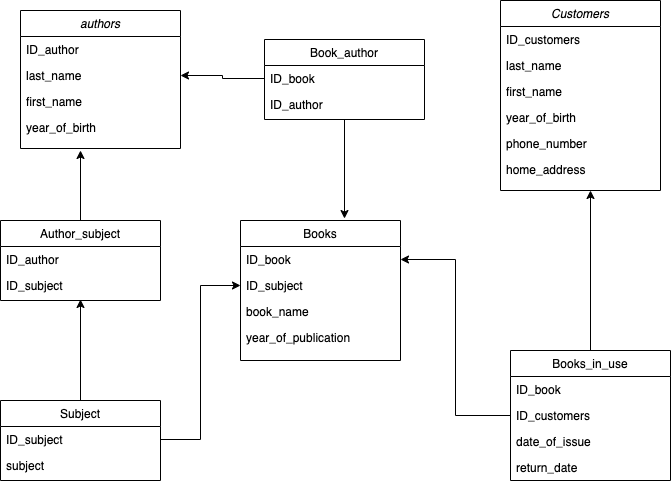

The diagram above was exported from draw.io. Its source (the exported page's mxGraphModel, read from the mxfile embedded in the PNG):
<mxGraphModel dx="954" dy="559" grid="1" gridSize="10" guides="1" tooltips="1" connect="1" arrows="1" fold="1" page="1" pageScale="1" pageWidth="827" pageHeight="1169" math="0" shadow="0">
  <root>
    <mxCell id="WIyWlLk6GJQsqaUBKTNV-0" />
    <mxCell id="WIyWlLk6GJQsqaUBKTNV-1" parent="WIyWlLk6GJQsqaUBKTNV-0" />
    <mxCell id="zkfFHV4jXpPFQw0GAbJ--0" value="authors" style="swimlane;fontStyle=2;align=center;verticalAlign=top;childLayout=stackLayout;horizontal=1;startSize=26;horizontalStack=0;resizeParent=1;resizeLast=0;collapsible=1;marginBottom=0;rounded=0;shadow=0;strokeWidth=1;" parent="WIyWlLk6GJQsqaUBKTNV-1" vertex="1">
      <mxGeometry x="90" y="120" width="160" height="138" as="geometry">
        <mxRectangle x="230" y="140" width="160" height="26" as="alternateBounds" />
      </mxGeometry>
    </mxCell>
    <mxCell id="zkfFHV4jXpPFQw0GAbJ--1" value="ID_author" style="text;align=left;verticalAlign=top;spacingLeft=4;spacingRight=4;overflow=hidden;rotatable=0;points=[[0,0.5],[1,0.5]];portConstraint=eastwest;" parent="zkfFHV4jXpPFQw0GAbJ--0" vertex="1">
      <mxGeometry y="26" width="160" height="26" as="geometry" />
    </mxCell>
    <mxCell id="zkfFHV4jXpPFQw0GAbJ--2" value="last_name" style="text;align=left;verticalAlign=top;spacingLeft=4;spacingRight=4;overflow=hidden;rotatable=0;points=[[0,0.5],[1,0.5]];portConstraint=eastwest;rounded=0;shadow=0;html=0;" parent="zkfFHV4jXpPFQw0GAbJ--0" vertex="1">
      <mxGeometry y="52" width="160" height="26" as="geometry" />
    </mxCell>
    <mxCell id="zkfFHV4jXpPFQw0GAbJ--3" value="first_name" style="text;align=left;verticalAlign=top;spacingLeft=4;spacingRight=4;overflow=hidden;rotatable=0;points=[[0,0.5],[1,0.5]];portConstraint=eastwest;rounded=0;shadow=0;html=0;" parent="zkfFHV4jXpPFQw0GAbJ--0" vertex="1">
      <mxGeometry y="78" width="160" height="26" as="geometry" />
    </mxCell>
    <mxCell id="zkfFHV4jXpPFQw0GAbJ--5" value="year_of_birth" style="text;align=left;verticalAlign=top;spacingLeft=4;spacingRight=4;overflow=hidden;rotatable=0;points=[[0,0.5],[1,0.5]];portConstraint=eastwest;" parent="zkfFHV4jXpPFQw0GAbJ--0" vertex="1">
      <mxGeometry y="104" width="160" height="26" as="geometry" />
    </mxCell>
    <mxCell id="KbqCs-RQNXdM1vCu1dlX-34" style="edgeStyle=orthogonalEdgeStyle;rounded=0;orthogonalLoop=1;jettySize=auto;html=1;exitX=0.5;exitY=0;exitDx=0;exitDy=0;entryX=0.5;entryY=1.038;entryDx=0;entryDy=0;entryPerimeter=0;" edge="1" parent="WIyWlLk6GJQsqaUBKTNV-1" source="zkfFHV4jXpPFQw0GAbJ--6" target="KbqCs-RQNXdM1vCu1dlX-22">
      <mxGeometry relative="1" as="geometry" />
    </mxCell>
    <mxCell id="zkfFHV4jXpPFQw0GAbJ--6" value="Subject" style="swimlane;fontStyle=0;align=center;verticalAlign=top;childLayout=stackLayout;horizontal=1;startSize=26;horizontalStack=0;resizeParent=1;resizeLast=0;collapsible=1;marginBottom=0;rounded=0;shadow=0;strokeWidth=1;" parent="WIyWlLk6GJQsqaUBKTNV-1" vertex="1">
      <mxGeometry x="70" y="510" width="160" height="80" as="geometry">
        <mxRectangle x="130" y="380" width="160" height="26" as="alternateBounds" />
      </mxGeometry>
    </mxCell>
    <mxCell id="zkfFHV4jXpPFQw0GAbJ--7" value="ID_subject" style="text;align=left;verticalAlign=top;spacingLeft=4;spacingRight=4;overflow=hidden;rotatable=0;points=[[0,0.5],[1,0.5]];portConstraint=eastwest;" parent="zkfFHV4jXpPFQw0GAbJ--6" vertex="1">
      <mxGeometry y="26" width="160" height="26" as="geometry" />
    </mxCell>
    <mxCell id="zkfFHV4jXpPFQw0GAbJ--8" value="subject" style="text;align=left;verticalAlign=top;spacingLeft=4;spacingRight=4;overflow=hidden;rotatable=0;points=[[0,0.5],[1,0.5]];portConstraint=eastwest;rounded=0;shadow=0;html=0;" parent="zkfFHV4jXpPFQw0GAbJ--6" vertex="1">
      <mxGeometry y="52" width="160" height="26" as="geometry" />
    </mxCell>
    <mxCell id="zkfFHV4jXpPFQw0GAbJ--17" value="Books" style="swimlane;fontStyle=0;align=center;verticalAlign=top;childLayout=stackLayout;horizontal=1;startSize=26;horizontalStack=0;resizeParent=1;resizeLast=0;collapsible=1;marginBottom=0;rounded=0;shadow=0;strokeWidth=1;" parent="WIyWlLk6GJQsqaUBKTNV-1" vertex="1">
      <mxGeometry x="310" y="330" width="160" height="140" as="geometry">
        <mxRectangle x="550" y="140" width="160" height="26" as="alternateBounds" />
      </mxGeometry>
    </mxCell>
    <mxCell id="zkfFHV4jXpPFQw0GAbJ--18" value="ID_book" style="text;align=left;verticalAlign=top;spacingLeft=4;spacingRight=4;overflow=hidden;rotatable=0;points=[[0,0.5],[1,0.5]];portConstraint=eastwest;" parent="zkfFHV4jXpPFQw0GAbJ--17" vertex="1">
      <mxGeometry y="26" width="160" height="26" as="geometry" />
    </mxCell>
    <mxCell id="zkfFHV4jXpPFQw0GAbJ--19" value="ID_subject" style="text;align=left;verticalAlign=top;spacingLeft=4;spacingRight=4;overflow=hidden;rotatable=0;points=[[0,0.5],[1,0.5]];portConstraint=eastwest;rounded=0;shadow=0;html=0;" parent="zkfFHV4jXpPFQw0GAbJ--17" vertex="1">
      <mxGeometry y="52" width="160" height="26" as="geometry" />
    </mxCell>
    <mxCell id="zkfFHV4jXpPFQw0GAbJ--20" value="book_name" style="text;align=left;verticalAlign=top;spacingLeft=4;spacingRight=4;overflow=hidden;rotatable=0;points=[[0,0.5],[1,0.5]];portConstraint=eastwest;rounded=0;shadow=0;html=0;" parent="zkfFHV4jXpPFQw0GAbJ--17" vertex="1">
      <mxGeometry y="78" width="160" height="26" as="geometry" />
    </mxCell>
    <mxCell id="zkfFHV4jXpPFQw0GAbJ--21" value="year_of_publication" style="text;align=left;verticalAlign=top;spacingLeft=4;spacingRight=4;overflow=hidden;rotatable=0;points=[[0,0.5],[1,0.5]];portConstraint=eastwest;rounded=0;shadow=0;html=0;" parent="zkfFHV4jXpPFQw0GAbJ--17" vertex="1">
      <mxGeometry y="104" width="160" height="26" as="geometry" />
    </mxCell>
    <mxCell id="KbqCs-RQNXdM1vCu1dlX-0" value="Customers" style="swimlane;fontStyle=2;align=center;verticalAlign=top;childLayout=stackLayout;horizontal=1;startSize=26;horizontalStack=0;resizeParent=1;resizeLast=0;collapsible=1;marginBottom=0;rounded=0;shadow=0;strokeWidth=1;" vertex="1" parent="WIyWlLk6GJQsqaUBKTNV-1">
      <mxGeometry x="570" y="110" width="160" height="190" as="geometry">
        <mxRectangle x="230" y="140" width="160" height="26" as="alternateBounds" />
      </mxGeometry>
    </mxCell>
    <mxCell id="KbqCs-RQNXdM1vCu1dlX-1" value="ID_customers" style="text;align=left;verticalAlign=top;spacingLeft=4;spacingRight=4;overflow=hidden;rotatable=0;points=[[0,0.5],[1,0.5]];portConstraint=eastwest;" vertex="1" parent="KbqCs-RQNXdM1vCu1dlX-0">
      <mxGeometry y="26" width="160" height="26" as="geometry" />
    </mxCell>
    <mxCell id="KbqCs-RQNXdM1vCu1dlX-2" value="last_name" style="text;align=left;verticalAlign=top;spacingLeft=4;spacingRight=4;overflow=hidden;rotatable=0;points=[[0,0.5],[1,0.5]];portConstraint=eastwest;rounded=0;shadow=0;html=0;" vertex="1" parent="KbqCs-RQNXdM1vCu1dlX-0">
      <mxGeometry y="52" width="160" height="26" as="geometry" />
    </mxCell>
    <mxCell id="KbqCs-RQNXdM1vCu1dlX-3" value="first_name" style="text;align=left;verticalAlign=top;spacingLeft=4;spacingRight=4;overflow=hidden;rotatable=0;points=[[0,0.5],[1,0.5]];portConstraint=eastwest;rounded=0;shadow=0;html=0;" vertex="1" parent="KbqCs-RQNXdM1vCu1dlX-0">
      <mxGeometry y="78" width="160" height="26" as="geometry" />
    </mxCell>
    <mxCell id="KbqCs-RQNXdM1vCu1dlX-4" value="year_of_birth" style="text;align=left;verticalAlign=top;spacingLeft=4;spacingRight=4;overflow=hidden;rotatable=0;points=[[0,0.5],[1,0.5]];portConstraint=eastwest;" vertex="1" parent="KbqCs-RQNXdM1vCu1dlX-0">
      <mxGeometry y="104" width="160" height="26" as="geometry" />
    </mxCell>
    <mxCell id="KbqCs-RQNXdM1vCu1dlX-5" value="phone_number" style="text;align=left;verticalAlign=top;spacingLeft=4;spacingRight=4;overflow=hidden;rotatable=0;points=[[0,0.5],[1,0.5]];portConstraint=eastwest;" vertex="1" parent="KbqCs-RQNXdM1vCu1dlX-0">
      <mxGeometry y="130" width="160" height="26" as="geometry" />
    </mxCell>
    <mxCell id="KbqCs-RQNXdM1vCu1dlX-7" value="home_address" style="text;align=left;verticalAlign=top;spacingLeft=4;spacingRight=4;overflow=hidden;rotatable=0;points=[[0,0.5],[1,0.5]];portConstraint=eastwest;" vertex="1" parent="KbqCs-RQNXdM1vCu1dlX-0">
      <mxGeometry y="156" width="160" height="26" as="geometry" />
    </mxCell>
    <mxCell id="KbqCs-RQNXdM1vCu1dlX-33" style="edgeStyle=orthogonalEdgeStyle;rounded=0;orthogonalLoop=1;jettySize=auto;html=1;exitX=0.5;exitY=0;exitDx=0;exitDy=0;" edge="1" parent="WIyWlLk6GJQsqaUBKTNV-1" source="KbqCs-RQNXdM1vCu1dlX-15">
      <mxGeometry relative="1" as="geometry">
        <mxPoint x="660" y="300" as="targetPoint" />
      </mxGeometry>
    </mxCell>
    <mxCell id="KbqCs-RQNXdM1vCu1dlX-15" value="Books_in_use" style="swimlane;fontStyle=0;align=center;verticalAlign=top;childLayout=stackLayout;horizontal=1;startSize=26;horizontalStack=0;resizeParent=1;resizeLast=0;collapsible=1;marginBottom=0;rounded=0;shadow=0;strokeWidth=1;" vertex="1" parent="WIyWlLk6GJQsqaUBKTNV-1">
      <mxGeometry x="580" y="460" width="160" height="130" as="geometry">
        <mxRectangle x="130" y="380" width="160" height="26" as="alternateBounds" />
      </mxGeometry>
    </mxCell>
    <mxCell id="KbqCs-RQNXdM1vCu1dlX-16" value="ID_book" style="text;align=left;verticalAlign=top;spacingLeft=4;spacingRight=4;overflow=hidden;rotatable=0;points=[[0,0.5],[1,0.5]];portConstraint=eastwest;" vertex="1" parent="KbqCs-RQNXdM1vCu1dlX-15">
      <mxGeometry y="26" width="160" height="26" as="geometry" />
    </mxCell>
    <mxCell id="KbqCs-RQNXdM1vCu1dlX-17" value="ID_customers" style="text;align=left;verticalAlign=top;spacingLeft=4;spacingRight=4;overflow=hidden;rotatable=0;points=[[0,0.5],[1,0.5]];portConstraint=eastwest;rounded=0;shadow=0;html=0;" vertex="1" parent="KbqCs-RQNXdM1vCu1dlX-15">
      <mxGeometry y="52" width="160" height="26" as="geometry" />
    </mxCell>
    <mxCell id="KbqCs-RQNXdM1vCu1dlX-18" value="date_of_issue" style="text;align=left;verticalAlign=top;spacingLeft=4;spacingRight=4;overflow=hidden;rotatable=0;points=[[0,0.5],[1,0.5]];portConstraint=eastwest;rounded=0;shadow=0;html=0;" vertex="1" parent="KbqCs-RQNXdM1vCu1dlX-15">
      <mxGeometry y="78" width="160" height="26" as="geometry" />
    </mxCell>
    <mxCell id="KbqCs-RQNXdM1vCu1dlX-19" value="return_date" style="text;align=left;verticalAlign=top;spacingLeft=4;spacingRight=4;overflow=hidden;rotatable=0;points=[[0,0.5],[1,0.5]];portConstraint=eastwest;rounded=0;shadow=0;html=0;" vertex="1" parent="KbqCs-RQNXdM1vCu1dlX-15">
      <mxGeometry y="104" width="160" height="26" as="geometry" />
    </mxCell>
    <mxCell id="KbqCs-RQNXdM1vCu1dlX-29" style="edgeStyle=orthogonalEdgeStyle;rounded=0;orthogonalLoop=1;jettySize=auto;html=1;" edge="1" parent="WIyWlLk6GJQsqaUBKTNV-1" source="KbqCs-RQNXdM1vCu1dlX-20">
      <mxGeometry relative="1" as="geometry">
        <mxPoint x="150" y="260" as="targetPoint" />
      </mxGeometry>
    </mxCell>
    <mxCell id="KbqCs-RQNXdM1vCu1dlX-20" value="Author_subject" style="swimlane;fontStyle=0;align=center;verticalAlign=top;childLayout=stackLayout;horizontal=1;startSize=26;horizontalStack=0;resizeParent=1;resizeLast=0;collapsible=1;marginBottom=0;rounded=0;shadow=0;strokeWidth=1;" vertex="1" parent="WIyWlLk6GJQsqaUBKTNV-1">
      <mxGeometry x="70" y="330" width="160" height="80" as="geometry">
        <mxRectangle x="130" y="380" width="160" height="26" as="alternateBounds" />
      </mxGeometry>
    </mxCell>
    <mxCell id="KbqCs-RQNXdM1vCu1dlX-21" value="ID_author" style="text;align=left;verticalAlign=top;spacingLeft=4;spacingRight=4;overflow=hidden;rotatable=0;points=[[0,0.5],[1,0.5]];portConstraint=eastwest;" vertex="1" parent="KbqCs-RQNXdM1vCu1dlX-20">
      <mxGeometry y="26" width="160" height="26" as="geometry" />
    </mxCell>
    <mxCell id="KbqCs-RQNXdM1vCu1dlX-22" value="ID_subject" style="text;align=left;verticalAlign=top;spacingLeft=4;spacingRight=4;overflow=hidden;rotatable=0;points=[[0,0.5],[1,0.5]];portConstraint=eastwest;rounded=0;shadow=0;html=0;" vertex="1" parent="KbqCs-RQNXdM1vCu1dlX-20">
      <mxGeometry y="52" width="160" height="26" as="geometry" />
    </mxCell>
    <mxCell id="KbqCs-RQNXdM1vCu1dlX-31" style="edgeStyle=orthogonalEdgeStyle;rounded=0;orthogonalLoop=1;jettySize=auto;html=1;exitX=0.5;exitY=1;exitDx=0;exitDy=0;entryX=0.65;entryY=-0.014;entryDx=0;entryDy=0;entryPerimeter=0;" edge="1" parent="WIyWlLk6GJQsqaUBKTNV-1" source="KbqCs-RQNXdM1vCu1dlX-23" target="zkfFHV4jXpPFQw0GAbJ--17">
      <mxGeometry relative="1" as="geometry" />
    </mxCell>
    <mxCell id="KbqCs-RQNXdM1vCu1dlX-23" value="Book_author" style="swimlane;fontStyle=0;align=center;verticalAlign=top;childLayout=stackLayout;horizontal=1;startSize=26;horizontalStack=0;resizeParent=1;resizeLast=0;collapsible=1;marginBottom=0;rounded=0;shadow=0;strokeWidth=1;" vertex="1" parent="WIyWlLk6GJQsqaUBKTNV-1">
      <mxGeometry x="334" y="149" width="160" height="80" as="geometry">
        <mxRectangle x="130" y="380" width="160" height="26" as="alternateBounds" />
      </mxGeometry>
    </mxCell>
    <mxCell id="KbqCs-RQNXdM1vCu1dlX-24" value="ID_book" style="text;align=left;verticalAlign=top;spacingLeft=4;spacingRight=4;overflow=hidden;rotatable=0;points=[[0,0.5],[1,0.5]];portConstraint=eastwest;" vertex="1" parent="KbqCs-RQNXdM1vCu1dlX-23">
      <mxGeometry y="26" width="160" height="26" as="geometry" />
    </mxCell>
    <mxCell id="KbqCs-RQNXdM1vCu1dlX-27" style="edgeStyle=orthogonalEdgeStyle;rounded=0;orthogonalLoop=1;jettySize=auto;html=1;exitX=1;exitY=0.5;exitDx=0;exitDy=0;entryX=0;entryY=0.5;entryDx=0;entryDy=0;" edge="1" parent="WIyWlLk6GJQsqaUBKTNV-1" source="zkfFHV4jXpPFQw0GAbJ--7" target="zkfFHV4jXpPFQw0GAbJ--19">
      <mxGeometry relative="1" as="geometry" />
    </mxCell>
    <mxCell id="KbqCs-RQNXdM1vCu1dlX-30" style="edgeStyle=orthogonalEdgeStyle;rounded=0;orthogonalLoop=1;jettySize=auto;html=1;exitX=0;exitY=0.5;exitDx=0;exitDy=0;entryX=1;entryY=0.5;entryDx=0;entryDy=0;" edge="1" parent="WIyWlLk6GJQsqaUBKTNV-1" source="KbqCs-RQNXdM1vCu1dlX-24" target="zkfFHV4jXpPFQw0GAbJ--2">
      <mxGeometry relative="1" as="geometry" />
    </mxCell>
    <mxCell id="KbqCs-RQNXdM1vCu1dlX-25" value="ID_author" style="text;align=left;verticalAlign=top;spacingLeft=4;spacingRight=4;overflow=hidden;rotatable=0;points=[[0,0.5],[1,0.5]];portConstraint=eastwest;rounded=0;shadow=0;html=0;" vertex="1" parent="WIyWlLk6GJQsqaUBKTNV-1">
      <mxGeometry x="334" y="201" width="160" height="26" as="geometry" />
    </mxCell>
    <mxCell id="KbqCs-RQNXdM1vCu1dlX-32" style="edgeStyle=orthogonalEdgeStyle;rounded=0;orthogonalLoop=1;jettySize=auto;html=1;exitX=0;exitY=0.5;exitDx=0;exitDy=0;entryX=1;entryY=0.5;entryDx=0;entryDy=0;" edge="1" parent="WIyWlLk6GJQsqaUBKTNV-1" source="KbqCs-RQNXdM1vCu1dlX-17" target="zkfFHV4jXpPFQw0GAbJ--18">
      <mxGeometry relative="1" as="geometry" />
    </mxCell>
  </root>
</mxGraphModel>